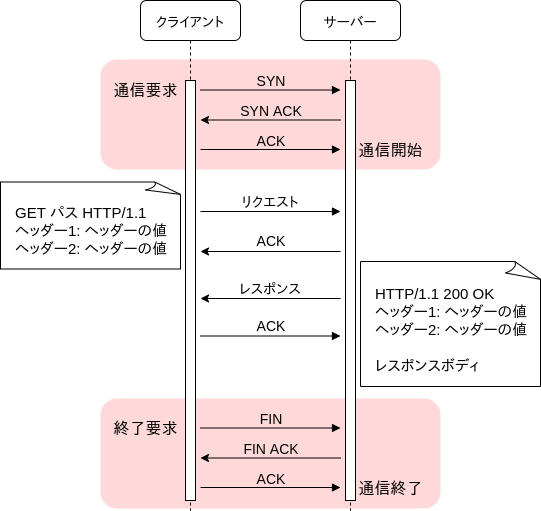

The diagram above was exported from draw.io. Its source (the exported page's mxGraphModel, read from the mxfile embedded in the PNG):
<mxGraphModel dx="2058" dy="708" grid="1" gridSize="10" guides="1" tooltips="1" connect="1" arrows="1" fold="1" page="1" pageScale="1" pageWidth="1100" pageHeight="850" background="#ffffff" math="0" shadow="0">
  <root>
    <mxCell id="0" />
    <mxCell id="1" parent="0" />
    <mxCell id="ts37IlEDTZKOlmrmaSEI-97" value="" style="rounded=1;whiteSpace=wrap;html=1;strokeColor=none;fillColor=#FFD9D9;" vertex="1" parent="1">
      <mxGeometry x="60" y="478" width="340" height="110" as="geometry" />
    </mxCell>
    <mxCell id="ts37IlEDTZKOlmrmaSEI-47" value="" style="rounded=1;whiteSpace=wrap;html=1;strokeColor=none;fillColor=#FFD9D9;" vertex="1" parent="1">
      <mxGeometry x="60" y="139" width="340" height="110" as="geometry" />
    </mxCell>
    <mxCell id="7baba1c4bc27f4b0-2" value="&lt;font style=&quot;font-size: 14px&quot;&gt;サーバー&lt;/font&gt;" style="shape=umlLifeline;perimeter=lifelinePerimeter;whiteSpace=wrap;html=1;container=1;collapsible=0;recursiveResize=0;outlineConnect=0;rounded=1;shadow=0;comic=0;labelBackgroundColor=none;strokeColor=#000000;strokeWidth=1;fillColor=#FFFFFF;fontFamily=Verdana;fontSize=12;fontColor=#000000;align=center;" parent="1" vertex="1">
      <mxGeometry x="260" y="80" width="100" height="510" as="geometry" />
    </mxCell>
    <mxCell id="7baba1c4bc27f4b0-10" value="" style="html=1;points=[];perimeter=orthogonalPerimeter;rounded=0;shadow=0;comic=0;labelBackgroundColor=none;strokeColor=#000000;strokeWidth=1;fillColor=#FFFFFF;fontFamily=Verdana;fontSize=12;fontColor=#000000;align=center;" parent="7baba1c4bc27f4b0-2" vertex="1">
      <mxGeometry x="45" y="80" width="10" height="420" as="geometry" />
    </mxCell>
    <mxCell id="7baba1c4bc27f4b0-8" value="&lt;font style=&quot;font-size: 14px&quot;&gt;クライアント&lt;/font&gt;" style="shape=umlLifeline;perimeter=lifelinePerimeter;whiteSpace=wrap;html=1;container=1;collapsible=0;recursiveResize=0;outlineConnect=0;rounded=1;shadow=0;comic=0;labelBackgroundColor=none;strokeColor=#000000;strokeWidth=1;fillColor=#FFFFFF;fontFamily=Verdana;fontSize=12;fontColor=#000000;align=center;" parent="1" vertex="1">
      <mxGeometry x="100" y="80" width="100" height="510" as="geometry" />
    </mxCell>
    <mxCell id="7baba1c4bc27f4b0-9" value="" style="html=1;points=[];perimeter=orthogonalPerimeter;rounded=0;shadow=0;comic=0;labelBackgroundColor=none;strokeColor=#000000;strokeWidth=1;fillColor=#FFFFFF;fontFamily=Verdana;fontSize=12;fontColor=#000000;align=center;" parent="7baba1c4bc27f4b0-8" vertex="1">
      <mxGeometry x="45" y="80" width="10" height="420" as="geometry" />
    </mxCell>
    <mxCell id="7baba1c4bc27f4b0-11" value="dispatch" style="html=1;verticalAlign=bottom;endArrow=block;entryX=0;entryY=0;labelBackgroundColor=none;fontFamily=Verdana;fontSize=12;edgeStyle=elbowEdgeStyle;elbow=vertical;" parent="1" edge="1">
      <mxGeometry relative="1" as="geometry">
        <mxPoint x="220" y="190" as="sourcePoint" />
      </mxGeometry>
    </mxCell>
    <mxCell id="7baba1c4bc27f4b0-14" value="dispatch" style="html=1;verticalAlign=bottom;endArrow=block;entryX=0;entryY=0;labelBackgroundColor=none;fontFamily=Verdana;fontSize=12;edgeStyle=elbowEdgeStyle;elbow=vertical;" parent="1" edge="1">
      <mxGeometry relative="1" as="geometry">
        <mxPoint x="370" y="200" as="sourcePoint" />
      </mxGeometry>
    </mxCell>
    <mxCell id="ts37IlEDTZKOlmrmaSEI-14" value="" style="html=1;verticalAlign=bottom;endArrow=block;labelBackgroundColor=none;fontFamily=Verdana;fontSize=12;elbow=vertical;" edge="1" parent="1">
      <mxGeometry relative="1" as="geometry">
        <mxPoint x="160" y="291" as="sourcePoint" />
        <mxPoint x="300" y="291" as="targetPoint" />
      </mxGeometry>
    </mxCell>
    <mxCell id="ts37IlEDTZKOlmrmaSEI-23" value="&lt;span style=&quot;font-size: 14px&quot;&gt;リクエスト&lt;/span&gt;" style="text;html=1;strokeColor=none;fillColor=none;align=center;verticalAlign=middle;whiteSpace=wrap;rounded=0;" vertex="1" parent="1">
      <mxGeometry x="190" y="271" width="80" height="20" as="geometry" />
    </mxCell>
    <mxCell id="ts37IlEDTZKOlmrmaSEI-30" value="&lt;span style=&quot;font-size: 14px&quot;&gt;レスポンス&lt;/span&gt;" style="text;html=1;strokeColor=none;fillColor=none;align=center;verticalAlign=middle;whiteSpace=wrap;rounded=0;" vertex="1" parent="1">
      <mxGeometry x="190" y="358" width="80" height="20" as="geometry" />
    </mxCell>
    <mxCell id="ts37IlEDTZKOlmrmaSEI-34" style="edgeStyle=none;rounded=0;orthogonalLoop=1;jettySize=auto;html=1;exitX=0.75;exitY=1;exitDx=0;exitDy=0;" edge="1" parent="1">
      <mxGeometry relative="1" as="geometry">
        <mxPoint x="385" y="356" as="sourcePoint" />
        <mxPoint x="385" y="356" as="targetPoint" />
      </mxGeometry>
    </mxCell>
    <mxCell id="ts37IlEDTZKOlmrmaSEI-40" value="" style="whiteSpace=wrap;html=1;shape=mxgraph.basic.document;fillColor=#FFFFFF;" vertex="1" parent="1">
      <mxGeometry x="-40" y="261.5" width="180" height="87" as="geometry" />
    </mxCell>
    <mxCell id="ts37IlEDTZKOlmrmaSEI-41" value="" style="endArrow=classic;html=1;" edge="1" parent="1">
      <mxGeometry width="50" height="50" relative="1" as="geometry">
        <mxPoint x="300" y="378" as="sourcePoint" />
        <mxPoint x="160" y="378" as="targetPoint" />
      </mxGeometry>
    </mxCell>
    <mxCell id="ts37IlEDTZKOlmrmaSEI-42" value="&lt;span style=&quot;font-size: 15px&quot;&gt;GET パス HTTP/1.1&lt;br&gt;ヘッダー1: ヘッダーの値&lt;br&gt;&lt;/span&gt;&lt;span style=&quot;font-size: 15px&quot;&gt;ヘッダー2: ヘッダーの値&lt;br&gt;&lt;/span&gt;" style="text;html=1;strokeColor=none;fillColor=none;align=left;verticalAlign=middle;whiteSpace=wrap;rounded=0;" vertex="1" parent="1">
      <mxGeometry x="-27" y="281.5" width="160" height="57" as="geometry" />
    </mxCell>
    <mxCell id="ts37IlEDTZKOlmrmaSEI-45" value="" style="whiteSpace=wrap;html=1;shape=mxgraph.basic.document;fillColor=#FFFFFF;" vertex="1" parent="1">
      <mxGeometry x="320" y="341" width="180" height="125" as="geometry" />
    </mxCell>
    <mxCell id="ts37IlEDTZKOlmrmaSEI-46" value="&lt;span style=&quot;font-size: 15px&quot;&gt;HTTP/1.1 200 OK&lt;br&gt;ヘッダー1: ヘッダーの値&lt;br&gt;&lt;/span&gt;&lt;span style=&quot;font-size: 15px&quot;&gt;ヘッダー2: ヘッダーの値&lt;br&gt;&lt;br&gt;レスポンスボディ&lt;br&gt;&lt;/span&gt;" style="text;html=1;strokeColor=none;fillColor=none;align=left;verticalAlign=middle;whiteSpace=wrap;rounded=0;" vertex="1" parent="1">
      <mxGeometry x="333" y="361" width="157" height="95" as="geometry" />
    </mxCell>
    <mxCell id="ts37IlEDTZKOlmrmaSEI-73" value="" style="html=1;verticalAlign=bottom;endArrow=block;labelBackgroundColor=none;fontFamily=Verdana;fontSize=12;elbow=vertical;" edge="1" parent="1">
      <mxGeometry relative="1" as="geometry">
        <mxPoint x="160" y="169.5" as="sourcePoint" />
        <mxPoint x="300" y="169.5" as="targetPoint" />
      </mxGeometry>
    </mxCell>
    <mxCell id="ts37IlEDTZKOlmrmaSEI-74" value="" style="html=1;verticalAlign=bottom;endArrow=block;labelBackgroundColor=none;fontFamily=Verdana;fontSize=12;elbow=vertical;" edge="1" parent="1">
      <mxGeometry relative="1" as="geometry">
        <mxPoint x="160" y="229" as="sourcePoint" />
        <mxPoint x="300" y="229" as="targetPoint" />
      </mxGeometry>
    </mxCell>
    <mxCell id="ts37IlEDTZKOlmrmaSEI-75" value="&lt;font style=&quot;font-size: 14px&quot;&gt;SYN&lt;/font&gt;" style="text;html=1;strokeColor=none;fillColor=none;align=center;verticalAlign=middle;whiteSpace=wrap;rounded=0;" vertex="1" parent="1">
      <mxGeometry x="200" y="149.5" width="60" height="20" as="geometry" />
    </mxCell>
    <mxCell id="ts37IlEDTZKOlmrmaSEI-76" value="&lt;span style=&quot;font-size: 14px&quot;&gt;SYN ACK&lt;/span&gt;" style="text;html=1;strokeColor=none;fillColor=none;align=center;verticalAlign=middle;whiteSpace=wrap;rounded=0;" vertex="1" parent="1">
      <mxGeometry x="190" y="179.5" width="80" height="20" as="geometry" />
    </mxCell>
    <mxCell id="ts37IlEDTZKOlmrmaSEI-77" value="" style="endArrow=classic;html=1;" edge="1" parent="1">
      <mxGeometry width="50" height="50" relative="1" as="geometry">
        <mxPoint x="300" y="199.5" as="sourcePoint" />
        <mxPoint x="160" y="199.5" as="targetPoint" />
      </mxGeometry>
    </mxCell>
    <mxCell id="ts37IlEDTZKOlmrmaSEI-78" value="&lt;span style=&quot;font-size: 14px&quot;&gt;ACK&lt;/span&gt;" style="text;html=1;strokeColor=none;fillColor=none;align=center;verticalAlign=middle;whiteSpace=wrap;rounded=0;" vertex="1" parent="1">
      <mxGeometry x="190" y="209.5" width="80" height="20" as="geometry" />
    </mxCell>
    <mxCell id="ts37IlEDTZKOlmrmaSEI-79" value="&lt;span style=&quot;font-size: 16px&quot;&gt;通信要求&lt;/span&gt;" style="text;html=1;strokeColor=none;fillColor=none;align=center;verticalAlign=middle;whiteSpace=wrap;rounded=0;" vertex="1" parent="1">
      <mxGeometry x="70" y="154.5" width="70" height="30" as="geometry" />
    </mxCell>
    <mxCell id="ts37IlEDTZKOlmrmaSEI-80" value="&lt;span style=&quot;font-size: 16px&quot;&gt;通信開始&lt;br&gt;&lt;/span&gt;" style="text;html=1;strokeColor=none;fillColor=none;align=center;verticalAlign=middle;whiteSpace=wrap;rounded=0;" vertex="1" parent="1">
      <mxGeometry x="310" y="219.5" width="80" height="20" as="geometry" />
    </mxCell>
    <mxCell id="ts37IlEDTZKOlmrmaSEI-82" value="" style="endArrow=classic;html=1;" edge="1" parent="1">
      <mxGeometry width="50" height="50" relative="1" as="geometry">
        <mxPoint x="300" y="331" as="sourcePoint" />
        <mxPoint x="160" y="331" as="targetPoint" />
      </mxGeometry>
    </mxCell>
    <mxCell id="ts37IlEDTZKOlmrmaSEI-83" value="&lt;span style=&quot;font-size: 14px&quot;&gt;ACK&lt;/span&gt;" style="text;html=1;strokeColor=none;fillColor=none;align=center;verticalAlign=middle;whiteSpace=wrap;rounded=0;" vertex="1" parent="1">
      <mxGeometry x="190" y="310" width="80" height="20" as="geometry" />
    </mxCell>
    <mxCell id="ts37IlEDTZKOlmrmaSEI-84" value="" style="html=1;verticalAlign=bottom;endArrow=block;labelBackgroundColor=none;fontFamily=Verdana;fontSize=12;elbow=vertical;" edge="1" parent="1">
      <mxGeometry relative="1" as="geometry">
        <mxPoint x="160" y="415.5" as="sourcePoint" />
        <mxPoint x="300" y="415.5" as="targetPoint" />
      </mxGeometry>
    </mxCell>
    <mxCell id="ts37IlEDTZKOlmrmaSEI-88" value="&lt;span style=&quot;font-size: 14px&quot;&gt;ACK&lt;/span&gt;" style="text;html=1;strokeColor=none;fillColor=none;align=center;verticalAlign=middle;whiteSpace=wrap;rounded=0;" vertex="1" parent="1">
      <mxGeometry x="190" y="395" width="80" height="20" as="geometry" />
    </mxCell>
    <mxCell id="ts37IlEDTZKOlmrmaSEI-98" value="" style="html=1;verticalAlign=bottom;endArrow=block;labelBackgroundColor=none;fontFamily=Verdana;fontSize=12;elbow=vertical;" edge="1" parent="1">
      <mxGeometry relative="1" as="geometry">
        <mxPoint x="160" y="507.5" as="sourcePoint" />
        <mxPoint x="300" y="507.5" as="targetPoint" />
      </mxGeometry>
    </mxCell>
    <mxCell id="ts37IlEDTZKOlmrmaSEI-99" value="" style="html=1;verticalAlign=bottom;endArrow=block;labelBackgroundColor=none;fontFamily=Verdana;fontSize=12;elbow=vertical;" edge="1" parent="1">
      <mxGeometry relative="1" as="geometry">
        <mxPoint x="160" y="567" as="sourcePoint" />
        <mxPoint x="300" y="567" as="targetPoint" />
      </mxGeometry>
    </mxCell>
    <mxCell id="ts37IlEDTZKOlmrmaSEI-100" value="&lt;span style=&quot;font-size: 14px&quot;&gt;FIN&lt;/span&gt;" style="text;html=1;strokeColor=none;fillColor=none;align=center;verticalAlign=middle;whiteSpace=wrap;rounded=0;" vertex="1" parent="1">
      <mxGeometry x="200" y="487.5" width="60" height="20" as="geometry" />
    </mxCell>
    <mxCell id="ts37IlEDTZKOlmrmaSEI-101" value="&lt;span style=&quot;font-size: 14px&quot;&gt;FIN ACK&lt;/span&gt;" style="text;html=1;strokeColor=none;fillColor=none;align=center;verticalAlign=middle;whiteSpace=wrap;rounded=0;" vertex="1" parent="1">
      <mxGeometry x="190" y="517.5" width="80" height="20" as="geometry" />
    </mxCell>
    <mxCell id="ts37IlEDTZKOlmrmaSEI-102" value="" style="endArrow=classic;html=1;" edge="1" parent="1">
      <mxGeometry width="50" height="50" relative="1" as="geometry">
        <mxPoint x="300" y="537.5" as="sourcePoint" />
        <mxPoint x="160" y="537.5" as="targetPoint" />
      </mxGeometry>
    </mxCell>
    <mxCell id="ts37IlEDTZKOlmrmaSEI-103" value="&lt;span style=&quot;font-size: 14px&quot;&gt;ACK&lt;/span&gt;" style="text;html=1;strokeColor=none;fillColor=none;align=center;verticalAlign=middle;whiteSpace=wrap;rounded=0;" vertex="1" parent="1">
      <mxGeometry x="190" y="547.5" width="80" height="20" as="geometry" />
    </mxCell>
    <mxCell id="ts37IlEDTZKOlmrmaSEI-104" value="&lt;span style=&quot;font-size: 16px&quot;&gt;終了要求&lt;/span&gt;" style="text;html=1;strokeColor=none;fillColor=none;align=center;verticalAlign=middle;whiteSpace=wrap;rounded=0;" vertex="1" parent="1">
      <mxGeometry x="70" y="492.5" width="70" height="30" as="geometry" />
    </mxCell>
    <mxCell id="ts37IlEDTZKOlmrmaSEI-105" value="&lt;span style=&quot;font-size: 16px&quot;&gt;通信終了&lt;br&gt;&lt;/span&gt;" style="text;html=1;strokeColor=none;fillColor=none;align=center;verticalAlign=middle;whiteSpace=wrap;rounded=0;" vertex="1" parent="1">
      <mxGeometry x="310" y="557.5" width="80" height="20" as="geometry" />
    </mxCell>
  </root>
</mxGraphModel>